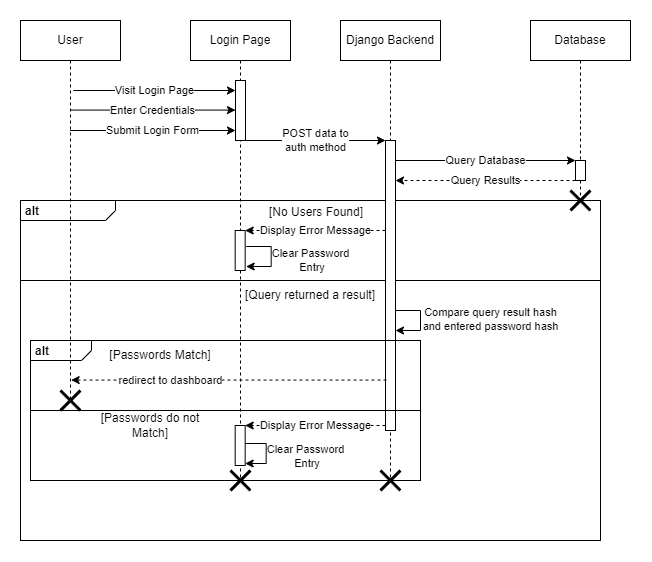

The diagram above was exported from draw.io. Its source (the exported page's mxGraphModel, read from the mxfile embedded in the PNG):
<mxGraphModel dx="618" dy="618" grid="1" gridSize="10" guides="1" tooltips="1" connect="1" arrows="1" fold="1" page="1" pageScale="1" pageWidth="850" pageHeight="1100" math="0" shadow="0">
  <root>
    <mxCell id="0" />
    <mxCell id="1" parent="0" />
    <mxCell id="qzP-P1bwt7TjVyK7W7o3-30" value="" style="rounded=0;whiteSpace=wrap;html=1;fillColor=none;" vertex="1" parent="1">
      <mxGeometry x="40" y="330" width="580" height="260" as="geometry" />
    </mxCell>
    <mxCell id="qzP-P1bwt7TjVyK7W7o3-40" value="" style="rounded=0;whiteSpace=wrap;html=1;fillColor=none;" vertex="1" parent="1">
      <mxGeometry x="50" y="460" width="390" height="70" as="geometry" />
    </mxCell>
    <mxCell id="qzP-P1bwt7TjVyK7W7o3-28" value="&lt;p style=&quot;margin:0px;margin-top:4px;margin-left:5px;text-align:left;&quot;&gt;&lt;b&gt;alt&lt;/b&gt;&lt;/p&gt;" style="html=1;shape=mxgraph.sysml.package;overflow=fill;labelX=95;align=left;spacingLeft=5;verticalAlign=top;spacingTop=-3;fillColor=none;" vertex="1" parent="1">
      <mxGeometry x="40" y="250" width="580" height="80" as="geometry" />
    </mxCell>
    <mxCell id="aM9ryv3xv72pqoxQDRHE-1" value="Login Page" style="shape=umlLifeline;perimeter=lifelinePerimeter;whiteSpace=wrap;html=1;container=0;dropTarget=0;collapsible=0;recursiveResize=0;outlineConnect=0;portConstraint=eastwest;newEdgeStyle={&quot;edgeStyle&quot;:&quot;elbowEdgeStyle&quot;,&quot;elbow&quot;:&quot;vertical&quot;,&quot;curved&quot;:0,&quot;rounded&quot;:0};" parent="1" vertex="1">
      <mxGeometry x="210" y="70" width="100" height="460" as="geometry" />
    </mxCell>
    <mxCell id="aM9ryv3xv72pqoxQDRHE-2" value="" style="html=1;points=[];perimeter=orthogonalPerimeter;outlineConnect=0;targetShapes=umlLifeline;portConstraint=eastwest;newEdgeStyle={&quot;edgeStyle&quot;:&quot;elbowEdgeStyle&quot;,&quot;elbow&quot;:&quot;vertical&quot;,&quot;curved&quot;:0,&quot;rounded&quot;:0};" parent="aM9ryv3xv72pqoxQDRHE-1" vertex="1">
      <mxGeometry x="45" y="60" width="10" height="60" as="geometry" />
    </mxCell>
    <mxCell id="qzP-P1bwt7TjVyK7W7o3-58" value="" style="html=1;points=[];perimeter=orthogonalPerimeter;outlineConnect=0;targetShapes=umlLifeline;portConstraint=eastwest;newEdgeStyle={&quot;edgeStyle&quot;:&quot;elbowEdgeStyle&quot;,&quot;elbow&quot;:&quot;vertical&quot;,&quot;curved&quot;:0,&quot;rounded&quot;:0};" vertex="1" parent="aM9ryv3xv72pqoxQDRHE-1">
      <mxGeometry x="44.670000000000016" y="405" width="10" height="40" as="geometry" />
    </mxCell>
    <mxCell id="qzP-P1bwt7TjVyK7W7o3-57" value="Clear Password&lt;br&gt;&amp;nbsp;Entry" style="endArrow=classic;html=1;rounded=0;labelBackgroundColor=none;" edge="1" parent="aM9ryv3xv72pqoxQDRHE-1" source="qzP-P1bwt7TjVyK7W7o3-58" target="qzP-P1bwt7TjVyK7W7o3-58">
      <mxGeometry x="0.1143" y="39" width="50" height="50" relative="1" as="geometry">
        <mxPoint x="50.670000000000016" y="423" as="sourcePoint" />
        <mxPoint x="50.670000000000016" y="443" as="targetPoint" />
        <Array as="points">
          <mxPoint x="75.67000000000002" y="423" />
          <mxPoint x="75.67000000000002" y="443" />
        </Array>
        <mxPoint as="offset" />
      </mxGeometry>
    </mxCell>
    <mxCell id="aM9ryv3xv72pqoxQDRHE-5" value="Django Backend" style="shape=umlLifeline;perimeter=lifelinePerimeter;whiteSpace=wrap;html=1;container=0;dropTarget=0;collapsible=0;recursiveResize=0;outlineConnect=0;portConstraint=eastwest;newEdgeStyle={&quot;edgeStyle&quot;:&quot;elbowEdgeStyle&quot;,&quot;elbow&quot;:&quot;vertical&quot;,&quot;curved&quot;:0,&quot;rounded&quot;:0};" parent="1" vertex="1">
      <mxGeometry x="360" y="70" width="100" height="460" as="geometry" />
    </mxCell>
    <mxCell id="aM9ryv3xv72pqoxQDRHE-6" value="" style="html=1;points=[];perimeter=orthogonalPerimeter;outlineConnect=0;targetShapes=umlLifeline;portConstraint=eastwest;newEdgeStyle={&quot;edgeStyle&quot;:&quot;elbowEdgeStyle&quot;,&quot;elbow&quot;:&quot;vertical&quot;,&quot;curved&quot;:0,&quot;rounded&quot;:0};" parent="aM9ryv3xv72pqoxQDRHE-5" vertex="1">
      <mxGeometry x="45" y="120" width="10" height="290" as="geometry" />
    </mxCell>
    <mxCell id="qzP-P1bwt7TjVyK7W7o3-33" value="" style="html=1;points=[];perimeter=orthogonalPerimeter;outlineConnect=0;targetShapes=umlLifeline;portConstraint=eastwest;newEdgeStyle={&quot;edgeStyle&quot;:&quot;elbowEdgeStyle&quot;,&quot;elbow&quot;:&quot;vertical&quot;,&quot;curved&quot;:0,&quot;rounded&quot;:0};" vertex="1" parent="aM9ryv3xv72pqoxQDRHE-5">
      <mxGeometry x="-105.33" y="210" width="10" height="40" as="geometry" />
    </mxCell>
    <mxCell id="qzP-P1bwt7TjVyK7W7o3-32" value="Display Error Message" style="endArrow=classic;html=1;rounded=0;dashed=1;" edge="1" parent="aM9ryv3xv72pqoxQDRHE-5" target="qzP-P1bwt7TjVyK7W7o3-33">
      <mxGeometry x="-0.0013" width="50" height="50" relative="1" as="geometry">
        <mxPoint x="45" y="210" as="sourcePoint" />
        <mxPoint x="-100.33333333333348" y="210" as="targetPoint" />
        <mxPoint as="offset" />
      </mxGeometry>
    </mxCell>
    <mxCell id="qzP-P1bwt7TjVyK7W7o3-34" value="Clear Password&lt;br&gt;&amp;nbsp;Entry" style="endArrow=classic;html=1;rounded=0;labelBackgroundColor=none;" edge="1" parent="aM9ryv3xv72pqoxQDRHE-5">
      <mxGeometry x="0.1143" y="39" width="50" height="50" relative="1" as="geometry">
        <mxPoint x="-94.32999999999998" y="226" as="sourcePoint" />
        <mxPoint x="-94.32999999999998" y="246" as="targetPoint" />
        <Array as="points">
          <mxPoint x="-69.32999999999998" y="226" />
          <mxPoint x="-69.32999999999998" y="246" />
        </Array>
        <mxPoint as="offset" />
      </mxGeometry>
    </mxCell>
    <mxCell id="qzP-P1bwt7TjVyK7W7o3-59" value="" style="shape=umlDestroy;whiteSpace=wrap;html=1;strokeWidth=3;targetShapes=umlLifeline;" vertex="1" parent="aM9ryv3xv72pqoxQDRHE-5">
      <mxGeometry x="40" y="450" width="20" height="20" as="geometry" />
    </mxCell>
    <mxCell id="qzP-P1bwt7TjVyK7W7o3-10" value="Visit Login Page" style="endArrow=classic;html=1;rounded=0;exitX=0.527;exitY=0.166;exitDx=0;exitDy=0;exitPerimeter=0;" edge="1" parent="1" target="aM9ryv3xv72pqoxQDRHE-2">
      <mxGeometry width="50" height="50" relative="1" as="geometry">
        <mxPoint x="92.70000000000005" y="140.00000000000006" as="sourcePoint" />
        <mxPoint x="255" y="140.00000000000006" as="targetPoint" />
      </mxGeometry>
    </mxCell>
    <mxCell id="qzP-P1bwt7TjVyK7W7o3-11" value="User" style="shape=umlLifeline;perimeter=lifelinePerimeter;whiteSpace=wrap;html=1;container=0;dropTarget=0;collapsible=0;recursiveResize=0;outlineConnect=0;portConstraint=eastwest;newEdgeStyle={&quot;edgeStyle&quot;:&quot;elbowEdgeStyle&quot;,&quot;elbow&quot;:&quot;vertical&quot;,&quot;curved&quot;:0,&quot;rounded&quot;:0};" vertex="1" parent="1">
      <mxGeometry x="40" y="70" width="100" height="380" as="geometry" />
    </mxCell>
    <mxCell id="qzP-P1bwt7TjVyK7W7o3-13" value="Enter Credentials" style="endArrow=classic;html=1;rounded=0;" edge="1" parent="1" target="aM9ryv3xv72pqoxQDRHE-2">
      <mxGeometry width="50" height="50" relative="1" as="geometry">
        <mxPoint x="89.5" y="159.58" as="sourcePoint" />
        <mxPoint x="255" y="159.58" as="targetPoint" />
      </mxGeometry>
    </mxCell>
    <mxCell id="qzP-P1bwt7TjVyK7W7o3-14" value="Submit Login Form" style="endArrow=classic;html=1;rounded=0;" edge="1" parent="1">
      <mxGeometry width="50" height="50" relative="1" as="geometry">
        <mxPoint x="89.5" y="180" as="sourcePoint" />
        <mxPoint x="255" y="180" as="targetPoint" />
      </mxGeometry>
    </mxCell>
    <mxCell id="qzP-P1bwt7TjVyK7W7o3-15" value="POST data to &lt;br&gt;auth method" style="endArrow=classic;html=1;rounded=0;" edge="1" parent="1" source="aM9ryv3xv72pqoxQDRHE-2" target="aM9ryv3xv72pqoxQDRHE-6">
      <mxGeometry width="50" height="50" relative="1" as="geometry">
        <mxPoint x="99.5" y="200" as="sourcePoint" />
        <mxPoint x="265" y="200" as="targetPoint" />
      </mxGeometry>
    </mxCell>
    <mxCell id="qzP-P1bwt7TjVyK7W7o3-18" value="Database" style="shape=umlLifeline;perimeter=lifelinePerimeter;whiteSpace=wrap;html=1;container=0;dropTarget=0;collapsible=0;recursiveResize=0;outlineConnect=0;portConstraint=eastwest;newEdgeStyle={&quot;edgeStyle&quot;:&quot;elbowEdgeStyle&quot;,&quot;elbow&quot;:&quot;vertical&quot;,&quot;curved&quot;:0,&quot;rounded&quot;:0};" vertex="1" parent="1">
      <mxGeometry x="550" y="70" width="100" height="180" as="geometry" />
    </mxCell>
    <mxCell id="qzP-P1bwt7TjVyK7W7o3-19" value="" style="html=1;points=[];perimeter=orthogonalPerimeter;outlineConnect=0;targetShapes=umlLifeline;portConstraint=eastwest;newEdgeStyle={&quot;edgeStyle&quot;:&quot;elbowEdgeStyle&quot;,&quot;elbow&quot;:&quot;vertical&quot;,&quot;curved&quot;:0,&quot;rounded&quot;:0};" vertex="1" parent="qzP-P1bwt7TjVyK7W7o3-18">
      <mxGeometry x="45" y="140" width="10" height="20" as="geometry" />
    </mxCell>
    <mxCell id="qzP-P1bwt7TjVyK7W7o3-37" value="" style="shape=umlDestroy;whiteSpace=wrap;html=1;strokeWidth=3;targetShapes=umlLifeline;" vertex="1" parent="qzP-P1bwt7TjVyK7W7o3-18">
      <mxGeometry x="40" y="170" width="20" height="20" as="geometry" />
    </mxCell>
    <mxCell id="qzP-P1bwt7TjVyK7W7o3-21" value="Query Database" style="endArrow=classic;html=1;rounded=0;" edge="1" parent="1" source="aM9ryv3xv72pqoxQDRHE-6">
      <mxGeometry width="50" height="50" relative="1" as="geometry">
        <mxPoint x="409.5" y="210" as="sourcePoint" />
        <mxPoint x="595" y="210" as="targetPoint" />
      </mxGeometry>
    </mxCell>
    <mxCell id="qzP-P1bwt7TjVyK7W7o3-22" value="Query Results" style="endArrow=classic;html=1;rounded=0;dashed=1;" edge="1" parent="1">
      <mxGeometry width="50" height="50" relative="1" as="geometry">
        <mxPoint x="595" y="230" as="sourcePoint" />
        <mxPoint x="415" y="230" as="targetPoint" />
      </mxGeometry>
    </mxCell>
    <mxCell id="qzP-P1bwt7TjVyK7W7o3-23" value="Compare query result hash &lt;br&gt;and entered password hash" style="endArrow=classic;html=1;rounded=0;labelBackgroundColor=none;" edge="1" parent="1">
      <mxGeometry x="-0.0286" y="70" width="50" height="50" relative="1" as="geometry">
        <mxPoint x="415" y="360" as="sourcePoint" />
        <mxPoint x="415" y="380" as="targetPoint" />
        <Array as="points">
          <mxPoint x="440" y="360" />
          <mxPoint x="440" y="380" />
        </Array>
        <mxPoint as="offset" />
      </mxGeometry>
    </mxCell>
    <mxCell id="qzP-P1bwt7TjVyK7W7o3-31" value="[Query returned a result]" style="text;html=1;strokeColor=none;fillColor=none;align=center;verticalAlign=middle;whiteSpace=wrap;rounded=0;" vertex="1" parent="1">
      <mxGeometry x="260" y="330" width="140" height="30" as="geometry" />
    </mxCell>
    <mxCell id="qzP-P1bwt7TjVyK7W7o3-35" value="[No Users Found]" style="text;html=1;strokeColor=none;fillColor=none;align=center;verticalAlign=middle;whiteSpace=wrap;rounded=0;" vertex="1" parent="1">
      <mxGeometry x="266" y="247" width="140" height="30" as="geometry" />
    </mxCell>
    <mxCell id="qzP-P1bwt7TjVyK7W7o3-39" value="[Passwords Match]" style="text;html=1;strokeColor=none;fillColor=none;align=center;verticalAlign=middle;whiteSpace=wrap;rounded=0;" vertex="1" parent="1">
      <mxGeometry x="120" y="390" width="120" height="30" as="geometry" />
    </mxCell>
    <mxCell id="qzP-P1bwt7TjVyK7W7o3-43" value="redirect to dashboard" style="endArrow=classic;html=1;rounded=0;dashed=1;" edge="1" parent="1">
      <mxGeometry x="0.37" width="50" height="50" relative="1" as="geometry">
        <mxPoint x="406" y="429.58" as="sourcePoint" />
        <mxPoint x="90.66666666666674" y="429.58" as="targetPoint" />
        <mxPoint as="offset" />
      </mxGeometry>
    </mxCell>
    <mxCell id="qzP-P1bwt7TjVyK7W7o3-44" value="[Passwords do not Match]" style="text;html=1;strokeColor=none;fillColor=none;align=center;verticalAlign=middle;whiteSpace=wrap;rounded=0;" vertex="1" parent="1">
      <mxGeometry x="100" y="460" width="140" height="30" as="geometry" />
    </mxCell>
    <mxCell id="qzP-P1bwt7TjVyK7W7o3-56" value="Display Error Message" style="endArrow=classic;html=1;rounded=0;dashed=1;" edge="1" parent="1" source="aM9ryv3xv72pqoxQDRHE-6" target="qzP-P1bwt7TjVyK7W7o3-58">
      <mxGeometry x="-0.0013" width="50" height="50" relative="1" as="geometry">
        <mxPoint x="400" y="477" as="sourcePoint" />
        <mxPoint x="260" y="477" as="targetPoint" />
        <mxPoint as="offset" />
      </mxGeometry>
    </mxCell>
    <mxCell id="qzP-P1bwt7TjVyK7W7o3-38" value="&lt;p style=&quot;margin:0px;margin-top:4px;margin-left:5px;text-align:left;&quot;&gt;&lt;b&gt;alt&lt;/b&gt;&lt;/p&gt;" style="html=1;shape=mxgraph.sysml.package;overflow=fill;labelX=61.53;align=left;spacingLeft=5;verticalAlign=top;spacingTop=-3;fillColor=none;" vertex="1" parent="1">
      <mxGeometry x="50" y="390" width="390" height="70" as="geometry" />
    </mxCell>
    <mxCell id="qzP-P1bwt7TjVyK7W7o3-60" value="" style="shape=umlDestroy;whiteSpace=wrap;html=1;strokeWidth=3;targetShapes=umlLifeline;" vertex="1" parent="1">
      <mxGeometry x="250" y="520" width="20" height="20" as="geometry" />
    </mxCell>
    <mxCell id="qzP-P1bwt7TjVyK7W7o3-61" value="" style="shape=umlDestroy;whiteSpace=wrap;html=1;strokeWidth=3;targetShapes=umlLifeline;" vertex="1" parent="1">
      <mxGeometry x="80" y="440" width="20" height="20" as="geometry" />
    </mxCell>
  </root>
</mxGraphModel>